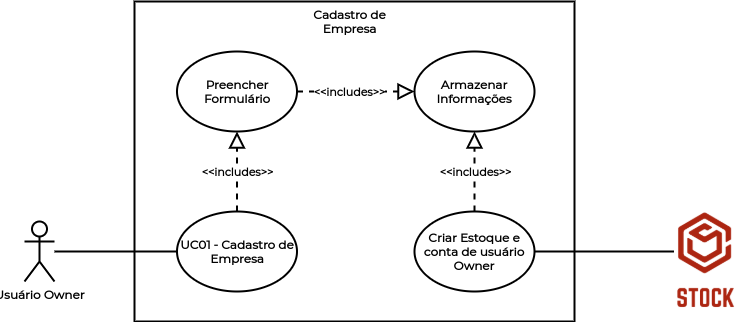

The diagram above was exported from draw.io. Its source (the exported page's mxGraphModel, read from the mxfile embedded in the PNG):
<mxGraphModel dx="868" dy="391" grid="1" gridSize="10" guides="1" tooltips="1" connect="1" arrows="1" fold="1" page="1" pageScale="1" pageWidth="1169" pageHeight="827" math="0" shadow="0">
  <root>
    <mxCell id="0" />
    <mxCell id="1" parent="0" />
    <mxCell id="hUzj2sGlB-Gy3oodtlzp-15" value="&lt;font data-font-src=&quot;https://fonts.googleapis.com/css?family=Montserrat&quot;&gt;Usuário Owner&lt;/font&gt;" style="shape=umlActor;verticalLabelPosition=bottom;verticalAlign=top;html=1;outlineConnect=0;fontFamily=Montserrat;fontSource=https%3A%2F%2Ffonts.googleapis.com%2Fcss%3Ffamily%3DMontserrat;fontStyle=1;strokeWidth=2;" parent="1" vertex="1">
      <mxGeometry x="150" y="360" width="30" height="60" as="geometry" />
    </mxCell>
    <mxCell id="hUzj2sGlB-Gy3oodtlzp-7" value="" style="rounded=0;whiteSpace=wrap;html=1;fontFamily=Montserrat;fontSource=https%3A%2F%2Ffonts.googleapis.com%2Fcss%3Ffamily%3DMontserrat;fontStyle=1;strokeWidth=2;" parent="1" vertex="1">
      <mxGeometry x="260" y="140" width="440" height="320" as="geometry" />
    </mxCell>
    <mxCell id="hUzj2sGlB-Gy3oodtlzp-29" value="UC01 - Cadastro de Empresa" style="ellipse;whiteSpace=wrap;html=1;fontFamily=Montserrat;fontSource=https%3A%2F%2Ffonts.googleapis.com%2Fcss%3Ffamily%3DMontserrat;fontStyle=1;strokeWidth=2;" parent="1" vertex="1">
      <mxGeometry x="302.5" y="350" width="120" height="80" as="geometry" />
    </mxCell>
    <mxCell id="hUzj2sGlB-Gy3oodtlzp-30" value="Preencher Formulário" style="ellipse;whiteSpace=wrap;html=1;fontFamily=Montserrat;fontSource=https%3A%2F%2Ffonts.googleapis.com%2Fcss%3Ffamily%3DMontserrat;fontStyle=1;strokeWidth=2;" parent="1" vertex="1">
      <mxGeometry x="302.5" y="190" width="120" height="80" as="geometry" />
    </mxCell>
    <mxCell id="hUzj2sGlB-Gy3oodtlzp-31" value="Armazenar Informações" style="ellipse;whiteSpace=wrap;html=1;fontFamily=Montserrat;fontSource=https%3A%2F%2Ffonts.googleapis.com%2Fcss%3Ffamily%3DMontserrat;fontStyle=1;strokeWidth=2;" parent="1" vertex="1">
      <mxGeometry x="540" y="190" width="120" height="80" as="geometry" />
    </mxCell>
    <mxCell id="hUzj2sGlB-Gy3oodtlzp-32" value="Criar Estoque e conta de usuário Owner" style="ellipse;whiteSpace=wrap;html=1;fontFamily=Montserrat;fontSource=https%3A%2F%2Ffonts.googleapis.com%2Fcss%3Ffamily%3DMontserrat;fontStyle=1;strokeWidth=2;" parent="1" vertex="1">
      <mxGeometry x="540" y="350" width="120" height="80" as="geometry" />
    </mxCell>
    <mxCell id="hUzj2sGlB-Gy3oodtlzp-33" value="" style="endArrow=block;dashed=1;endFill=0;endSize=12;html=1;fontFamily=Montserrat;exitX=0.5;exitY=0;exitDx=0;exitDy=0;entryX=0.5;entryY=1;entryDx=0;entryDy=0;fontSource=https%3A%2F%2Ffonts.googleapis.com%2Fcss%3Ffamily%3DMontserrat;fontStyle=1;strokeWidth=2;" parent="1" source="hUzj2sGlB-Gy3oodtlzp-29" target="hUzj2sGlB-Gy3oodtlzp-30" edge="1">
      <mxGeometry width="160" relative="1" as="geometry">
        <mxPoint x="360" y="350" as="sourcePoint" />
        <mxPoint x="520" y="350" as="targetPoint" />
      </mxGeometry>
    </mxCell>
    <mxCell id="hUzj2sGlB-Gy3oodtlzp-40" value="&amp;lt;&amp;lt;includes&amp;gt;&amp;gt;" style="edgeLabel;html=1;align=center;verticalAlign=middle;resizable=0;points=[];fontFamily=Montserrat;fontSource=https%3A%2F%2Ffonts.googleapis.com%2Fcss%3Ffamily%3DMontserrat;fontStyle=1" parent="hUzj2sGlB-Gy3oodtlzp-33" vertex="1" connectable="0">
      <mxGeometry x="-0.35" relative="1" as="geometry">
        <mxPoint y="-14" as="offset" />
      </mxGeometry>
    </mxCell>
    <mxCell id="hUzj2sGlB-Gy3oodtlzp-34" value="" style="endArrow=block;dashed=1;endFill=0;endSize=12;html=1;fontFamily=Montserrat;exitX=1;exitY=0.5;exitDx=0;exitDy=0;entryX=0;entryY=0.5;entryDx=0;entryDy=0;fontSource=https%3A%2F%2Ffonts.googleapis.com%2Fcss%3Ffamily%3DMontserrat;fontStyle=1;strokeWidth=2;" parent="1" source="hUzj2sGlB-Gy3oodtlzp-30" target="hUzj2sGlB-Gy3oodtlzp-31" edge="1">
      <mxGeometry width="160" relative="1" as="geometry">
        <mxPoint x="360" y="350" as="sourcePoint" />
        <mxPoint x="520" y="350" as="targetPoint" />
      </mxGeometry>
    </mxCell>
    <mxCell id="hUzj2sGlB-Gy3oodtlzp-41" value="&amp;lt;&amp;lt;includes&amp;gt;&amp;gt;" style="edgeLabel;html=1;align=center;verticalAlign=middle;resizable=0;points=[];fontFamily=Montserrat;fontSource=https%3A%2F%2Ffonts.googleapis.com%2Fcss%3Ffamily%3DMontserrat;fontStyle=1" parent="hUzj2sGlB-Gy3oodtlzp-34" vertex="1" connectable="0">
      <mxGeometry x="-0.381" y="-1" relative="1" as="geometry">
        <mxPoint x="15.5" y="-1" as="offset" />
      </mxGeometry>
    </mxCell>
    <mxCell id="hUzj2sGlB-Gy3oodtlzp-35" value="" style="endArrow=block;dashed=1;endFill=0;endSize=12;html=1;fontFamily=Montserrat;exitX=0.5;exitY=0;exitDx=0;exitDy=0;entryX=0.5;entryY=1;entryDx=0;entryDy=0;fontSource=https%3A%2F%2Ffonts.googleapis.com%2Fcss%3Ffamily%3DMontserrat;fontStyle=1;strokeWidth=2;" parent="1" source="hUzj2sGlB-Gy3oodtlzp-32" target="hUzj2sGlB-Gy3oodtlzp-31" edge="1">
      <mxGeometry width="160" relative="1" as="geometry">
        <mxPoint x="360" y="350" as="sourcePoint" />
        <mxPoint x="520" y="350" as="targetPoint" />
      </mxGeometry>
    </mxCell>
    <mxCell id="hUzj2sGlB-Gy3oodtlzp-42" value="&amp;lt;&amp;lt;includes&amp;gt;&amp;gt;" style="edgeLabel;html=1;align=center;verticalAlign=middle;resizable=0;points=[];fontFamily=Montserrat;fontSource=https%3A%2F%2Ffonts.googleapis.com%2Fcss%3Ffamily%3DMontserrat;fontStyle=1" parent="hUzj2sGlB-Gy3oodtlzp-35" vertex="1" connectable="0">
      <mxGeometry x="-0.35" relative="1" as="geometry">
        <mxPoint y="-14" as="offset" />
      </mxGeometry>
    </mxCell>
    <mxCell id="hUzj2sGlB-Gy3oodtlzp-36" value="" style="endArrow=none;html=1;fontFamily=Montserrat;entryX=0;entryY=0.5;entryDx=0;entryDy=0;fontSource=https%3A%2F%2Ffonts.googleapis.com%2Fcss%3Ffamily%3DMontserrat;fontStyle=1;strokeWidth=2;" parent="1" source="hUzj2sGlB-Gy3oodtlzp-15" target="hUzj2sGlB-Gy3oodtlzp-29" edge="1">
      <mxGeometry width="50" height="50" relative="1" as="geometry">
        <mxPoint x="420" y="370" as="sourcePoint" />
        <mxPoint x="470" y="320" as="targetPoint" />
      </mxGeometry>
    </mxCell>
    <mxCell id="hUzj2sGlB-Gy3oodtlzp-37" value="" style="endArrow=none;html=1;fontFamily=Montserrat;exitX=1;exitY=0.5;exitDx=0;exitDy=0;fontSource=https%3A%2F%2Ffonts.googleapis.com%2Fcss%3Ffamily%3DMontserrat;fontStyle=1;strokeWidth=2;" parent="1" source="hUzj2sGlB-Gy3oodtlzp-32" edge="1">
      <mxGeometry width="50" height="50" relative="1" as="geometry">
        <mxPoint x="680" y="320" as="sourcePoint" />
        <mxPoint x="800" y="390" as="targetPoint" />
      </mxGeometry>
    </mxCell>
    <mxCell id="hUzj2sGlB-Gy3oodtlzp-38" value="&lt;span&gt;Cadastro de Empresa&lt;/span&gt;" style="text;html=1;strokeColor=none;fillColor=none;align=center;verticalAlign=middle;whiteSpace=wrap;rounded=0;fontFamily=Montserrat;fontSource=https%3A%2F%2Ffonts.googleapis.com%2Fcss%3Ffamily%3DMontserrat;fontStyle=1" parent="1" vertex="1">
      <mxGeometry x="417.5" y="150" width="115" height="20" as="geometry" />
    </mxCell>
    <mxCell id="4SfimxGjpKw7sRYa1oET-1" value="" style="shape=image;verticalLabelPosition=bottom;labelBackgroundColor=#ffffff;verticalAlign=top;aspect=fixed;imageAspect=0;image=data:image/png,(base64 omitted: 11360 chars);" vertex="1" parent="1">
      <mxGeometry x="800" y="350" width="61.75" height="99.26" as="geometry" />
    </mxCell>
  </root>
</mxGraphModel>